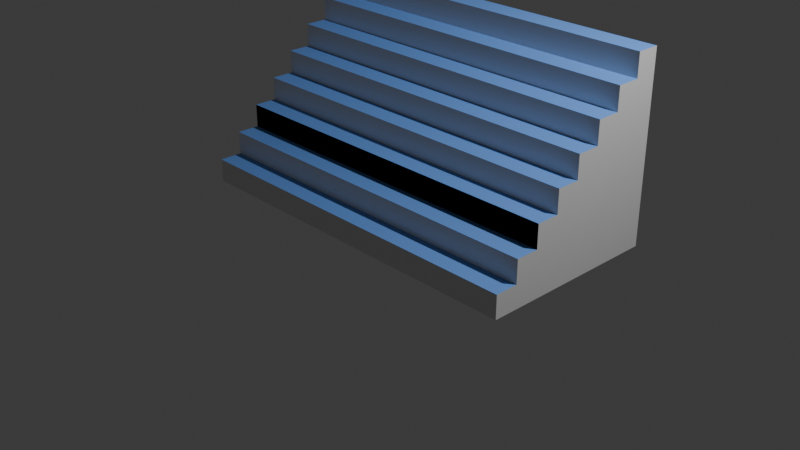 # Source: stairs_1_4x2.blend  (saved by Blender 4.0.36; exported with 4.5.12 LTS)
import bpy
from mathutils import Matrix  # noqa: F401  (used for matrix-valued properties, if any)

bpy.ops.wm.read_factory_settings(use_empty=True)
scene = bpy.context.scene
scene.name = 'Scene'

# ---- collections
col_collection = bpy.data.collections.new('Collection'); scene.collection.children.link(col_collection)

# ---- materials (node trees are filled in below, after node groups)
mat_struct = bpy.data.materials.new('struct')
mat_struct.use_transparent_shadow = False
mat_step = bpy.data.materials.new('step')
mat_step.use_transparent_shadow = False

# ---- material node trees
mat_struct.use_nodes = True; mat_struct.node_tree.nodes.clear()
_N = mat_struct.node_tree.nodes; _L = mat_struct.node_tree.links
n0 = _N.new('ShaderNodeBsdfPrincipled'); n0.name = 'Principled BSDF'; n0.location = (10, 300)
n0.inputs[3].default_value = 1.45
n1 = _N.new('ShaderNodeOutputMaterial'); n1.name = 'Material Output'; n1.location = (300, 300)
_L.new(n0.outputs[0], n1.inputs[0])
n1.is_active_output = True
mat_step.use_nodes = True; mat_step.node_tree.nodes.clear()
_N = mat_step.node_tree.nodes; _L = mat_step.node_tree.links
n0 = _N.new('ShaderNodeBsdfPrincipled'); n0.name = 'Principled BSDF'; n0.location = (10, 300)
n0.inputs[0].default_value = (0.1475, 0.3322, 0.8, 1.0)
n0.inputs[3].default_value = 1.45
n1 = _N.new('ShaderNodeOutputMaterial'); n1.name = 'Material Output'; n1.location = (300, 300)
_L.new(n0.outputs[0], n1.inputs[0])
n1.is_active_output = True

# ---- world
world_world = bpy.data.worlds.new('World'); scene.world = world_world
world_world.use_nodes = True; world_world.node_tree.nodes.clear()
_N = world_world.node_tree.nodes; _L = world_world.node_tree.links
n0 = _N.new('ShaderNodeOutputWorld'); n0.name = 'World Output'; n0.location = (300, 300)
n1 = _N.new('ShaderNodeBackground'); n1.name = 'Background'; n1.location = (10, 300)
n1.inputs[0].default_value = (0.05088, 0.05088, 0.05088, 1.0)
_L.new(n1.outputs[0], n0.inputs[0])
n0.is_active_output = True
world_world.color = (0.05088, 0.05088, 0.05088)
world_world.use_sun_shadow = False
world_world.sun_shadow_jitter_overblur = 0.0

# ---- cameras
cam_camera = bpy.data.cameras.new('Camera')
cam_camera.clip_end = 100.0
cam_camera.ortho_scale = 7.314

# ---- lights
light_light = bpy.data.lights.new('Light', 'POINT')
light_light.transmission_factor = 0.0
light_light.use_soft_falloff = False
light_light.energy = 1000.0
light_light.shadow_soft_size = 0.1
light_light.shadow_maximum_resolution = 0.006
light_light.use_absolute_resolution = True

# ---- meshes
me_cube_001 = bpy.data.meshes.new('Cube.001')
me_cube_001.from_pydata([(-2.0, -1.0, -1.0), (-2.0, -1.0, -0.75), (2.0, -1.0, -1.0), (2.0, -1.0, -0.75), (-2.0, -0.25, 0.0), (-2.0, -0.75, -0.75), (-2.0, -0.75, -0.5), (2.0, -0.75, -0.75), (2.0, -0.75, -0.5), (-2.0, -0.25, -0.25), (-2.0, -0.5, -0.5), (-2.0, -0.5, -0.25), (2.0, -0.5, -0.5), (2.0, -0.5, -0.25), (-2.0, -0.25, -0.25), (-2.0, -0.25, 0.0), (2.0, -0.25, 0.0), (2.0, -0.25, -0.25), (2.0, -0.25, 0.0), (2.0, -0.25, -0.25), (-2.0, -0.5, -0.5), (-2.0, -0.5, -0.25), (2.0, -0.5, -0.5), (2.0, -0.5, -0.25), (-2.0, -0.25, -0.25), (2.0, -0.25, -0.25), (-2.0, 0.0, 0.0), (-2.0, 0.0, 0.25), (2.0, 0.0, 0.25), (-2.0, 0.25, 0.25), (2.0, 0.25, 0.25), (-2.0, 0.25, 0.25), (-2.0, 0.25, 0.5), (2.0, 0.25, 0.25), (2.0, 0.25, 0.5), (-2.0, 0.5, 0.5), (2.0, 0.5, 0.5), (-2.0, 0.5, 0.5), (-2.0, 0.5, 0.75), (2.0, 0.5, 0.5), (2.0, 0.5, 0.75), (-2.0, 0.75, 0.75), (2.0, 0.75, 0.75), (-2.0, 0.75, 0.75), (-2.0, 0.75, 1.0), (2.0, 0.75, 0.75), (2.0, 0.75, 1.0), (-2.0, 1.0, 1.0), (2.0, 1.0, 1.0), (-2.0, 0.0, 0.0), (2.0, 0.0, 0.0), (-2.0, 1.0, -1.0), (2.0, 1.0, -1.0), (-2.0, 1.0, -1.0), (2.0, 1.0, -1.0), (-2.0, 0.0, -1.0), (-2.0, 0.0, -1.0), (2.0, 0.0, -1.0)], [(52, 54), (2, 54), (50, 26)], [(2, 3, 1, 0), (7, 8, 6, 5), (12, 13, 11, 10), (19, 16, 4, 9), (49, 4, 16, 50), (8, 12, 10, 6), (3, 7, 5, 1), (22, 23, 21, 20), (24, 21, 23, 25), (49, 50, 28, 27, 26), (29, 27, 28, 30), (33, 34, 32, 31), (35, 32, 34, 36), (39, 40, 38, 37), (41, 38, 40, 42), (45, 46, 44, 43), (47, 44, 46, 48), (49, 26, 55, 56), (3, 2, 57, 50, 16, 19, 12, 8, 7), (17, 13, 23, 22), (52, 48, 46, 45, 30, 28, 50, 57), (40, 39, 42), (34, 33, 36), (9, 4, 49, 56, 0, 1, 5, 6, 10, 14, 11), (47, 51, 26, 27, 29, 43, 44), (51, 53, 56, 26), (21, 11, 9, 20), (32, 35, 31), (38, 41, 37)])
me_cube_001.polygons.foreach_set('material_index', [0, 0, 0, 0, 1, 1, 1, 0, 1, 0, 1, 0, 1, 0, 1, 0, 1, 0, 0, 0, 0, 0, 0, 0, 0, 0, 0, 0, 0])
_uv = me_cube_001.uv_layers.new(name='UVMap')
_uv.uv.foreach_set('vector', [0.375, 0.75, 0.625, 0.75, 0.625, 1.0, 0.375, 1.0, 0.375, 0.75, 0.625, 0.75, 0.625, 1.0, 0.375, 1.0, 0.375, 0.75, 0.625, 0.75, 0.625, 1.0, 0.375, 1.0, 0.375, 0.75, 0.625, 0.75, 0.625, 1.0, 0.375, 1.0, 0.375, 1.0, 0.625, 1.0, 0.625, 0.75, 0.375, 0.75, 0.625, 0.75, 0.375, 0.75, 0.375, 1.0, 0.625, 1.0, 0.625, 0.75, 0.375, 0.75, 0.375, 1.0, 0.625, 1.0, 0.375, 0.75, 0.625, 0.75, 0.625, 1.0, 0.375, 1.0, 0.375, 1.0, 0.625, 1.0, 0.625, 0.75, 0.375, 0.75, 0.375, 1.0, 0.375, 0.75, 0.625, 0.75, 0.625, 1.0, 0.0, 0.0, 0.375, 1.0, 0.625, 1.0, 0.625, 0.75, 0.375, 0.75, 0.375, 0.75, 0.625, 0.75, 0.625, 1.0, 0.375, 1.0, 0.375, 1.0, 0.625, 1.0, 0.625, 0.75, 0.375, 0.75, 0.375, 0.75, 0.625, 0.75, 0.625, 1.0, 0.375, 1.0, 0.375, 1.0, 0.625, 1.0, 0.625, 0.75, 0.375, 0.75, 0.375, 0.75, 0.625, 0.75, 0.625, 1.0, 0.375, 1.0, 0.375, 1.0, 0.625, 1.0, 0.625, 0.75, 0.375, 0.75, 0.375, 1.0, 0.0, 0.0, 0.0, 0.0, 0.375, 1.0, 0.625, 0.75, 0.375, 0.75, 0.0, 0.0, 0.375, 0.75, 0.625, 0.75, 0.375, 0.75, 0.375, 0.75, 0.625, 0.75, 0.375, 0.75, 0.0, 0.0, 0.0, 0.0, 0.625, 0.75, 0.375, 0.75, 0.0, 0.0, 0.375, 0.75, 0.625, 0.75, 0.375, 0.75, 0.375, 0.75, 0.625, 0.75, 0.375, 0.75, 0.0, 0.0, 0.625, 0.75, 0.375, 0.75, 0.375, 0.75, 0.625, 0.75, 0.375, 0.75, 0.375, 0.75, 0.375, 1.0, 0.625, 1.0, 0.375, 1.0, 0.375, 1.0, 0.375, 1.0, 0.625, 1.0, 0.375, 1.0, 0.625, 1.0, 0.375, 1.0, 0.0, 0.0, 0.0, 0.0, 0.375, 1.0, 0.0, 0.0, 0.0, 0.0, 0.625, 1.0, 0.375, 1.0, 0.375, 1.0, 0.625, 1.0, 0.0, 0.0, 0.375, 1.0, 0.0, 0.0, 0.0, 0.0, 0.625, 1.0, 0.0, 0.0, 0.375, 1.0, 0.375, 1.0, 0.625, 1.0, 0.375, 1.0, 0.375, 1.0, 0.625, 1.0, 0.375, 1.0, 0.375, 1.0])
me_cube_001.materials.append(mat_struct)
me_cube_001.materials.append(mat_step)
me_cube_001.update()

# ---- objects
ob_light = bpy.data.objects.new('Light', light_light)
ob_camera = bpy.data.objects.new('Camera', cam_camera)
ob_cube = bpy.data.objects.new('Cube', me_cube_001)

# ---- transforms, parenting, visibility, modifiers, constraints
ob_light.location = (4.076, 1.005, 5.904)
ob_light.rotation_euler = (0.6503, 0.05522, 1.866)
ob_light.lock_rotations_4d = False
ob_light.empty_display_type = 'ARROWS'
ob_light.color = (0.0, 0.0, 0.0, 0.0)
ob_light.lineart.crease_threshold = 0.0
ob_camera.location = (7.359, -6.926, 4.958)
ob_camera.rotation_euler = (1.109, 0.0, 0.8149)
ob_camera.lock_rotations_4d = False
ob_camera.empty_display_type = 'ARROWS'
ob_camera.color = (0.0, 0.0, 0.0, 0.0)
ob_camera.display_type = 'WIRE'
ob_camera.lineart.crease_threshold = 0.0
ob_cube.location = (0.0, 0.25, 1.0)

# ---- collection membership
col_collection.objects.link(ob_light)
col_collection.objects.link(ob_camera)
col_collection.objects.link(ob_cube)

# ---- scene / render settings (as saved in the file)
scene.camera = ob_camera
scene.frame_start = 1; scene.frame_end = 250; scene.frame_set(1)
scene.render.engine = 'BLENDER_EEVEE_NEXT'
scene.cycles.sampling_pattern = 'TABULATED_SOBOL'
bpy.context.view_layer.update()
